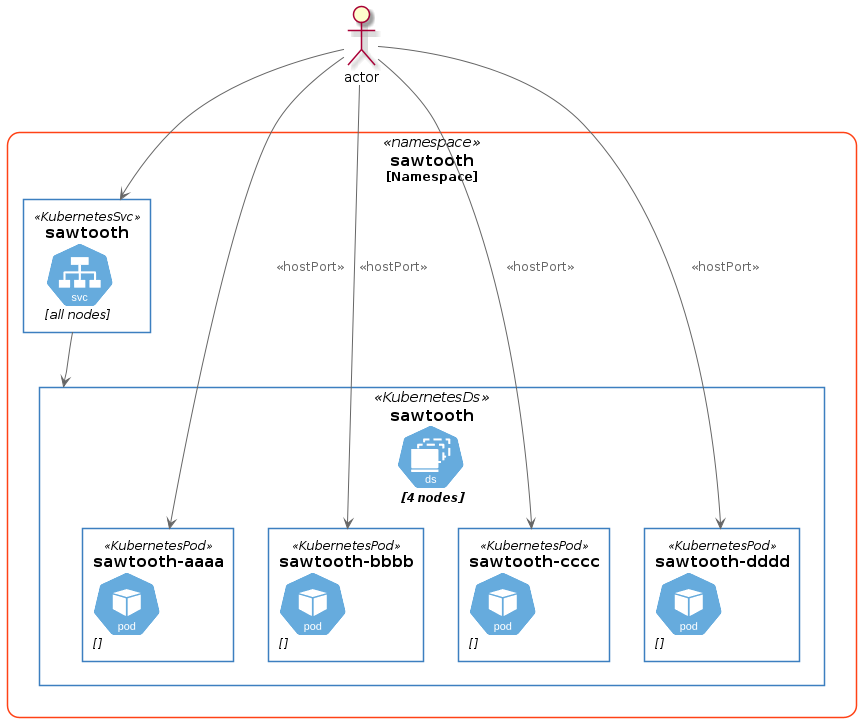

The diagram above was rendered by PlantUML. Its source (embedded in the PNG):
@startuml sawtooth-ds

' Kubernetes
!define KubernetesPuml https://raw.githubusercontent.com/dcasati/kubernetes-PlantUML/master/dist

!include KubernetesPuml/kubernetes_Common.puml
!include KubernetesPuml/kubernetes_Context.puml

!include KubernetesPuml/OSS/KubernetesDeploy.puml
!include KubernetesPuml/OSS/KubernetesSts.puml
!include KubernetesPuml/OSS/KubernetesDs.puml
!include KubernetesPuml/OSS/KubernetesSvc.puml
!include KubernetesPuml/OSS/KubernetesPvc.puml
!include KubernetesPuml/OSS/KubernetesPod.puml
!include KubernetesPuml/OSS/KubernetesCm.puml
!include KubernetesPuml/OSS/KubernetesJob.puml


Namespace_Boundary(besuns,"sawtooth") {
  !include sawtooth-ds-unboxed.plantuml
}

actor actor
actor --> sawtooth_svc
actor --> sawtooth_pod_aaaa: <<hostPort>>
actor --> sawtooth_pod_bbbb: <<hostPort>>
actor --> sawtooth_pod_cccc: <<hostPort>>
actor --> sawtooth_pod_dddd: <<hostPort>>

@enduml